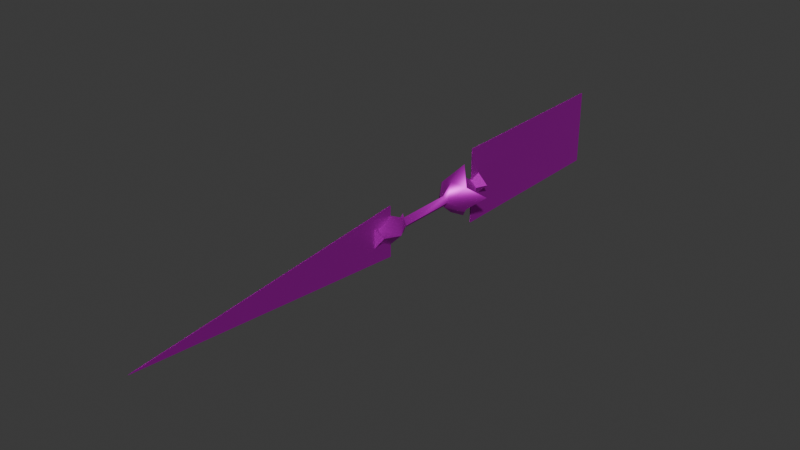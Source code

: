 # Source: VenomBlade.blend  (saved by Blender 4.4.32; exported with 4.5.12 LTS)
import bpy
from mathutils import Matrix  # noqa: F401  (used for matrix-valued properties, if any)

bpy.ops.wm.read_factory_settings(use_empty=True)
scene = bpy.context.scene
scene.name = 'Scene'

# ---- images (referenced by path relative to the original .blend; pixels are not part of the script)
import os
ASSET_DIR = os.environ.get("B2B_ASSET_DIR", "")  # directory of the original .blend (textures are referenced by path, not embedded)
HERE = os.path.dirname(os.path.abspath(__file__))  # packed textures are extracted next to this script under _unpacked/

def load_image(name, relpath, width, height, colorspace="sRGB"):
    """Load a texture the original file referenced (path relative to the .blend, or extracted next to this script)."""
    p = next((c for c in (os.path.join(HERE, relpath), os.path.join(ASSET_DIR, relpath)) if relpath and os.path.exists(c)), "")
    if p:
        img = bpy.data.images.load(p, check_existing=True)
        img.name = name
    else:  # same state as the original file: an image datablock whose file is absent (Cycles renders it pink)
        img = bpy.data.images.new(name, width, height)
        img.source = "FILE"
        img.filepath = "//" + (relpath or name)
    img.colorspace_settings.name = colorspace
    return img
img_venomblade_png = load_image('VenomBlade.png', 'VenomBlade.png', 1024, 1024, 'sRGB')

# ---- materials (node trees are filled in below, after node groups)
mat_sm_0 = bpy.data.materials.new('sm_0')
mat_sm_0.roughness = 0.5528
mat_sm_0.specular_intensity = 1.0
mat_sm_0.metallic = 1.0
mat_sm_1 = bpy.data.materials.new('sm_1')
mat_sm_1.roughness = 0.5528
mat_sm_1.specular_intensity = 1.0
mat_sm_1.metallic = 1.0

# ---- material node trees
mat_sm_0.use_nodes = True; mat_sm_0.node_tree.nodes.clear()
_N = mat_sm_0.node_tree.nodes; _L = mat_sm_0.node_tree.links
n0 = _N.new('ShaderNodeBsdfPrincipled'); n0.name = 'Principled BSDF'; n0.location = (10, 300)
n0.inputs[1].default_value = 1.0
n0.inputs[2].default_value = 0.5528
n0.inputs[13].default_value = 1.0
n0.inputs[27].default_value = (0.0, 0.0, 0.0, 1.0)
n0.inputs[28].default_value = 1.0
n1 = _N.new('ShaderNodeOutputMaterial'); n1.name = 'Material Output'; n1.location = (300, 300)
n2 = _N.new('ShaderNodeNormalMap'); n2.name = 'Normal Map'; n2.location = (-300, -300)
n2.label = 'Normal/Map'
n3 = _N.new('ShaderNodeTexImage'); n3.name = 'Image Texture'; n3.location = (-300, 600)
n3.image = img_venomblade_png
_L.new(n0.outputs[0], n1.inputs[0])
_L.new(n2.outputs[0], n0.inputs[5])
_L.new(n3.outputs[0], n0.inputs[0])
n1.is_active_output = True
mat_sm_1.use_nodes = True; mat_sm_1.node_tree.nodes.clear()
_N = mat_sm_1.node_tree.nodes; _L = mat_sm_1.node_tree.links
n0 = _N.new('ShaderNodeBsdfPrincipled'); n0.name = 'Principled BSDF'; n0.location = (10, 300)
n0.inputs[1].default_value = 1.0
n0.inputs[2].default_value = 0.5528
n0.inputs[13].default_value = 1.0
n0.inputs[27].default_value = (0.0, 0.0, 0.0, 1.0)
n0.inputs[28].default_value = 1.0
n1 = _N.new('ShaderNodeOutputMaterial'); n1.name = 'Material Output'; n1.location = (300, 300)
n2 = _N.new('ShaderNodeNormalMap'); n2.name = 'Normal Map'; n2.location = (-300, -300)
n2.label = 'Normal/Map'
n3 = _N.new('ShaderNodeTexImage'); n3.name = 'Image Texture'; n3.location = (-300, 600)
n3.image = img_venomblade_png
_L.new(n0.outputs[0], n1.inputs[0])
_L.new(n2.outputs[0], n0.inputs[5])
_L.new(n3.outputs[0], n0.inputs[0])
n1.is_active_output = True

# ---- world
world_world = bpy.data.worlds.new('World'); scene.world = world_world
world_world.use_nodes = True; world_world.node_tree.nodes.clear()
_N = world_world.node_tree.nodes; _L = world_world.node_tree.links
n0 = _N.new('ShaderNodeOutputWorld'); n0.name = 'World Output'; n0.location = (300, 300)
n1 = _N.new('ShaderNodeBackground'); n1.name = 'Background'; n1.location = (10, 300)
n1.inputs[0].default_value = (0.05088, 0.05088, 0.05088, 1.0)
_L.new(n1.outputs[0], n0.inputs[0])
n0.is_active_output = True
world_world.color = (0.05088, 0.05088, 0.05088)
world_world.sun_shadow_jitter_overblur = 0.0

# ---- meshes
me_sm_0_mesh0000 = bpy.data.meshes.new('sm_0_mesh0000')
me_sm_0_mesh0000.from_pydata([(-2.961, -0.000138, 22.36), (-0.001706, -2.959, 22.36), (-0.001706, -0.000138, 19.32), (-0.001706, -2.959, 22.36), (2.957, -0.000138, 22.36), (-0.001706, -0.000138, 19.32), (-2.961, -0.000138, 22.36), (-0.001706, -0.000138, 19.32), (-0.001706, 2.959, 22.36), (2.957, -0.000138, 22.36), (-0.001706, 2.959, 22.36), (-0.001706, -0.000138, 19.32), (-0.001217, -4.024, 15.98), (-4.025, -0.000985, 15.98), (-4.367, -0.001831, 12.14), (-0.000728, -4.368, 12.14), (-4.367, -0.001831, 12.14), (-4.025, -0.000985, 15.98), (-0.001217, 4.022, 15.98), (-0.000728, 4.364, 12.14), (-1.697, -0.000138, 19.32), (-0.001706, -1.695, 19.32), (-0.001706, -2.959, 22.36), (-2.961, -0.000138, 22.36), (-0.001217, -4.024, 15.98), (-0.000728, -4.368, 12.14), (4.365, -0.001831, 12.14), (4.022, -0.000985, 15.98), (1.694, -0.000138, 19.32), (-0.001706, -1.695, 19.32), (1.694, -0.000138, 19.32), (2.957, -0.000138, 22.36), (-0.001706, -2.959, 22.36), (-0.001706, -1.695, 19.32), (-0.001706, 1.695, 19.32), (-1.697, -0.000138, 19.32), (-0.001706, 2.959, 22.36), (-0.001706, 1.695, 19.32), (-1.697, -0.000138, 19.32), (-2.961, -0.000138, 22.36), (-0.001706, 1.695, 19.32), (-0.001706, 2.959, 22.36), (2.957, -0.000138, 22.36), (1.694, -0.000138, 19.32), (4.022, -0.000985, 15.98), (4.365, -0.001831, 12.14), (-0.000728, 4.364, 12.14), (-0.001217, 4.022, 15.98), (1.694, -0.000138, 19.32), (-0.001706, 1.695, 19.32), (4.337, -0.001831, 10.79), (3.08, -3.635, 12.43), (-0.001706, -1.42, 7.434), (1.474, -0.000138, 7.434), (-0.001706, -1.42, -9.007), (1.474, -0.000138, -9.007), (-0.001706, 1.42, 7.434), (-0.001706, 1.42, -9.007), (-1.478, -0.000138, -9.007), (-1.478, -0.000138, 7.434), (-1.478, -0.000138, 7.434), (-3.081, -3.635, 12.43), (-4.339, -0.001831, 10.79), (3.08, 3.631, 12.43), (4.337, -0.001831, 10.79), (1.474, -0.000138, 7.434), (-0.001706, 1.42, -9.007), (1.474, -0.000138, -9.007), (-4.339, -0.001831, 10.79), (-3.081, 3.631, 12.43), (3.08, -3.635, 12.43), (3.08, 3.631, 12.43), (-3.081, 3.631, 12.43), (-3.081, -3.635, 12.43), (-0.000728, 7.338, 16.2), (-3.081, 3.631, 12.43), (3.08, 3.631, 12.43), (-1.478, -0.000138, -9.007), (-0.001706, -1.42, -9.007), (-3.081, 3.631, 12.43), (-7.341, -0.001831, 16.2), (-3.081, -3.635, 12.43), (3.08, -3.635, 12.43), (7.339, -0.001831, 16.2), (3.08, 3.631, 12.43), (-0.000728, -7.342, 16.2), (-7.341, -0.001831, 16.2), (7.339, -0.001831, 16.2), (7.339, -0.001831, 16.2), (-0.000728, 7.338, 16.2), (-3.081, -3.635, 12.43), (-0.000728, -7.342, 16.2), (3.08, -3.635, 12.43), (-7.341, -0.001831, 16.2), (-0.001706, -1.794, -17.61), (-1.796, -0.000138, -17.61), (-2.812, -0.000138, -19.36), (2.809, -0.000138, -19.36), (1.792, -0.000138, -17.61), (-0.001706, -1.794, -17.61), (-2.019, -0.000138, -9.519), (-3.913, -0.000138, -13.48), (-0.001706, -3.911, -13.91), (1.474, -0.000138, -9.007), (-0.001706, -1.42, -9.007), (2.735, -0.000138, -8.579), (2.809, -0.000138, -19.36), (-0.001706, -1.794, -17.61), (-2.812, -0.000138, -19.36), (-0.001706, 1.456, -9.519), (2.735, -0.000138, -8.579), (2.016, -0.000138, -9.519), (-0.001706, -1.42, -9.007), (-2.739, -0.000138, -8.579), (-0.001706, 3.911, -13.91), (-0.001706, 3.911, -13.91), (-2.019, -0.000138, -9.519), (-1.478, -0.000138, -9.007), (-2.739, -0.000138, -8.579), (-0.001706, -1.42, -9.007), (-0.001706, -1.42, -9.007), (-0.001706, -3.911, -13.91), (2.016, -0.000138, -9.519), (4.041, -0.000138, -13.49), (1.792, -0.000138, -17.61), (4.041, -0.000138, -13.49), (2.809, -0.000138, -19.36), (-2.812, -0.000138, -19.36), (-0.001706, 1.794, -17.61), (2.735, -0.000138, -8.579), (-2.812, -0.000138, -19.36), (-1.796, -0.000138, -17.61), (-0.001706, 1.794, -17.61), (-0.001706, 1.794, -17.61), (2.809, -0.000138, -19.36), (-3.913, -0.000138, -13.48), (2.735, -0.000138, -8.579), (-0.001706, 1.42, -9.007), (1.474, -0.000138, -9.007), (-0.001706, 1.42, -9.007), (-2.739, -0.000138, -8.579), (-0.001706, 1.42, -9.007), (-2.739, -0.000138, -8.579), (-1.478, -0.000138, -9.007), (-10.64, -0.0848, 72.66), (-10.64, -0.0848, 19.3), (10.6, -0.0848, 72.66), (5.207, -0.0848, -29.26), (-5.842, -0.0848, -29.26), (-0.3106, -0.0848, -91.96), (-5.842, -0.0848, -29.26), (5.207, -0.0848, -29.26), (-7.243, -0.0848, -13.27), (10.6, -0.0848, 19.3), (6.622, -0.0848, -13.27), (10.6, 0.1176, 72.66), (-10.64, 0.1176, 19.3), (-10.64, 0.1176, 72.66), (-0.3106, 0.1176, -91.96), (-5.842, 0.1176, -29.26), (5.207, 0.1176, -29.26), (-7.243, 0.1176, -13.27), (5.207, 0.1176, -29.26), (-5.842, 0.1176, -29.26), (10.6, 0.1176, 19.3), (6.622, 0.1176, -13.27)], [], [(11, 9, 10), (8, 6, 7), (5, 3, 4), (2, 0, 1), (143, 141, 142), (138, 136, 137), (128, 126, 127), (119, 117, 118), (108, 106, 107), (105, 103, 104), (92, 90, 91), (84, 82, 83), (81, 79, 80), (76, 74, 75), (134, 133, 124), (124, 133, 114), (114, 123, 124), (114, 111, 123), (109, 111, 114), (111, 109, 110), (109, 139, 110), (139, 109, 140), (109, 116, 140), (116, 109, 115), (116, 115, 135), (135, 115, 131), (131, 115, 132), (132, 130, 131), (120, 122, 129), (122, 120, 121), (122, 121, 125), (125, 121, 98), (99, 98, 121), (99, 97, 98), (100, 112, 113), (112, 100, 102), (102, 100, 101), (102, 101, 95), (102, 95, 94), (96, 94, 95), (69, 68, 93), (69, 59, 68), (56, 59, 69), (59, 56, 58), (58, 56, 57), (89, 56, 69), (63, 56, 89), (64, 56, 63), (65, 56, 64), (65, 66, 56), (67, 66, 65), (88, 64, 63), (50, 87, 51), (52, 50, 51), (53, 50, 52), (52, 54, 53), (53, 54, 55), (52, 51, 85), (52, 85, 61), (61, 60, 52), (52, 60, 78), (78, 60, 77), (62, 60, 61), (61, 86, 62), (72, 70, 71), (73, 70, 72), (49, 48, 47), (47, 48, 44), (47, 44, 46), (46, 44, 45), (42, 40, 41), (43, 40, 42), (38, 36, 37), (39, 36, 38), (35, 34, 17), (17, 34, 18), (18, 16, 17), (19, 16, 18), (32, 30, 31), (33, 30, 32), (29, 27, 28), (24, 27, 29), (27, 24, 26), (26, 24, 25), (23, 20, 22), (22, 20, 21), (20, 12, 21), (13, 12, 20), (14, 12, 13), (15, 12, 14), (149, 147, 148), (154, 152, 151), (152, 150, 151), (153, 146, 145), (146, 144, 145), (160, 158, 159), (161, 165, 162), (163, 161, 162), (155, 164, 156), (157, 155, 156)])
me_sm_0_mesh0000.polygons.foreach_set('use_smooth', [True] * 100)
me_sm_0_mesh0000.polygons.foreach_set('material_index', [0, 0, 0, 0, 0, 0, 0, 0, 0, 0, 0, 0, 0, 0, 0, 0, 0, 0, 0, 0, 0, 0, 0, 0, 0, 0, 0, 0, 0, 0, 0, 0, 0, 0, 0, 0, 0, 0, 0, 0, 0, 0, 0, 0, 0, 0, 0, 0, 0, 0, 0, 0, 0, 0, 0, 0, 0, 0, 0, 0, 0, 0, 0, 0, 0, 0, 0, 0, 0, 0, 0, 0, 0, 0, 0, 0, 0, 0, 0, 0, 0, 0, 0, 0, 0, 0, 0, 0, 0, 0, 1, 1, 1, 1, 1, 1, 1, 1, 1, 1])
_uv = me_sm_0_mesh0000.uv_layers.new(name='DiffuseUV')
_uv.uv.foreach_set('vector', [0.4817, 0.7016, 0.4275, 0.7597, 0.4817, 0.7709, 0.4817, 0.7709, 0.536, 0.7597, 0.4817, 0.7016, 0.4817, 0.7016, 0.4817, 0.7709, 0.4275, 0.7597, 0.4817, 0.7016, 0.536, 0.7597, 0.4817, 0.7709, 0.3665, 0.488, 0.3484, 0.488, 0.3965, 0.4672, 0.3304, 0.488, 0.3004, 0.4672, 0.3484, 0.488, 0.3484, 0.3086, 0.2992, 0.2768, 0.3977, 0.2768, 0.3484, 0.488, 0.3665, 0.488, 0.3965, 0.4672, 0.3977, 0.2768, 0.2992, 0.2768, 0.3484, 0.3086, 0.3004, 0.4672, 0.3304, 0.488, 0.3484, 0.488, 0.4723, 0.9317, 0.5588, 0.9317, 0.5156, 0.9758, 0.5588, 0.9317, 0.4723, 0.9317, 0.5156, 0.9758, 0.5588, 0.9317, 0.4723, 0.9317, 0.5156, 0.9758, 0.5588, 0.9317, 0.5156, 0.9758, 0.4723, 0.9317, 0.2992, 0.2768, 0.3484, 0.3086, 0.3169, 0.3086, 0.3169, 0.3086, 0.3484, 0.3086, 0.3484, 0.3739, 0.3484, 0.3739, 0.2774, 0.3739, 0.3169, 0.3086, 0.3484, 0.3739, 0.313, 0.4507, 0.2774, 0.3739, 0.3484, 0.4507, 0.313, 0.4507, 0.3484, 0.3739, 0.313, 0.4507, 0.3484, 0.4507, 0.3004, 0.4672, 0.3484, 0.4507, 0.3484, 0.488, 0.3004, 0.4672, 0.3484, 0.488, 0.3484, 0.4507, 0.3965, 0.4672, 0.3484, 0.4507, 0.3839, 0.4507, 0.3965, 0.4672, 0.3839, 0.4507, 0.3484, 0.4507, 0.3484, 0.3739, 0.3839, 0.4507, 0.3484, 0.3739, 0.4172, 0.3739, 0.4172, 0.3739, 0.3484, 0.3739, 0.38, 0.3086, 0.38, 0.3086, 0.3484, 0.3739, 0.3484, 0.3086, 0.3484, 0.3086, 0.3977, 0.2768, 0.38, 0.3086, 0.3484, 0.488, 0.313, 0.4507, 0.3004, 0.4672, 0.313, 0.4507, 0.3484, 0.488, 0.3484, 0.3739, 0.313, 0.4507, 0.3484, 0.3739, 0.2774, 0.3739, 0.2774, 0.3739, 0.3484, 0.3739, 0.3169, 0.3086, 0.3484, 0.3086, 0.3169, 0.3086, 0.3484, 0.3739, 0.3484, 0.3086, 0.2992, 0.2768, 0.3169, 0.3086, 0.3839, 0.4507, 0.3484, 0.488, 0.3965, 0.4672, 0.3484, 0.488, 0.3839, 0.4507, 0.3484, 0.3739, 0.3484, 0.3739, 0.3839, 0.4507, 0.4172, 0.3739, 0.3484, 0.3739, 0.4172, 0.3739, 0.38, 0.3086, 0.3484, 0.3739, 0.38, 0.3086, 0.3484, 0.3086, 0.3977, 0.2768, 0.3484, 0.3086, 0.38, 0.3086, 0.4235, 0.8567, 0.4381, 0.8229, 0.4495, 0.9116, 0.4235, 0.8567, 0.3665, 0.7202, 0.4381, 0.8229, 0.3484, 0.7202, 0.3665, 0.7202, 0.4235, 0.8567, 0.3665, 0.7202, 0.3484, 0.7202, 0.3665, 0.488, 0.3665, 0.488, 0.3484, 0.7202, 0.3484, 0.488, 0.3484, 0.9396, 0.3484, 0.7202, 0.4235, 0.8567, 0.2733, 0.8567, 0.3484, 0.7202, 0.3484, 0.9396, 0.2586, 0.8229, 0.3484, 0.7202, 0.2733, 0.8567, 0.3304, 0.7202, 0.3484, 0.7202, 0.2586, 0.8229, 0.3304, 0.7202, 0.3484, 0.488, 0.3484, 0.7202, 0.3304, 0.488, 0.3484, 0.488, 0.3304, 0.7202, 0.2474, 0.9116, 0.2586, 0.8229, 0.2733, 0.8567, 0.2586, 0.8229, 0.2474, 0.9116, 0.2733, 0.8567, 0.3484, 0.7202, 0.2586, 0.8229, 0.2733, 0.8567, 0.3304, 0.7202, 0.2586, 0.8229, 0.3484, 0.7202, 0.3484, 0.7202, 0.3484, 0.488, 0.3304, 0.7202, 0.3304, 0.7202, 0.3484, 0.488, 0.3304, 0.488, 0.3484, 0.7202, 0.2733, 0.8567, 0.3484, 0.9396, 0.3484, 0.7202, 0.3484, 0.9396, 0.4235, 0.8567, 0.4235, 0.8567, 0.3665, 0.7202, 0.3484, 0.7202, 0.3484, 0.7202, 0.3665, 0.7202, 0.3484, 0.488, 0.3484, 0.488, 0.3665, 0.7202, 0.3665, 0.488, 0.4381, 0.8229, 0.3665, 0.7202, 0.4235, 0.8567, 0.4235, 0.8567, 0.4495, 0.9116, 0.4381, 0.8229, 0.4892, 0.9036, 0.5396, 0.8532, 0.5396, 0.9036, 0.4892, 0.8532, 0.5396, 0.8532, 0.4892, 0.9036, 0.4817, 0.7016, 0.445, 0.7016, 0.4817, 0.6466, 0.4817, 0.6466, 0.445, 0.7016, 0.3948, 0.6466, 0.4817, 0.6466, 0.3948, 0.6466, 0.4817, 0.5688, 0.4817, 0.5688, 0.3948, 0.6466, 0.3931, 0.5688, 0.4275, 0.7597, 0.4817, 0.7016, 0.4817, 0.7709, 0.445, 0.7016, 0.4817, 0.7016, 0.4275, 0.7597, 0.5185, 0.7016, 0.4817, 0.7709, 0.4817, 0.7016, 0.536, 0.7597, 0.4817, 0.7709, 0.5185, 0.7016, 0.5185, 0.7016, 0.4817, 0.7016, 0.5687, 0.6466, 0.5687, 0.6466, 0.4817, 0.7016, 0.4817, 0.6466, 0.4817, 0.6466, 0.5704, 0.5688, 0.5687, 0.6466, 0.4817, 0.5688, 0.5704, 0.5688, 0.4817, 0.6466, 0.4817, 0.7709, 0.445, 0.7016, 0.4275, 0.7597, 0.4817, 0.7016, 0.445, 0.7016, 0.4817, 0.7709, 0.4817, 0.7016, 0.3948, 0.6466, 0.445, 0.7016, 0.4817, 0.6466, 0.3948, 0.6466, 0.4817, 0.7016, 0.3948, 0.6466, 0.4817, 0.6466, 0.3931, 0.5688, 0.3931, 0.5688, 0.4817, 0.6466, 0.4817, 0.5688, 0.536, 0.7597, 0.5185, 0.7016, 0.4817, 0.7709, 0.4817, 0.7709, 0.5185, 0.7016, 0.4817, 0.7016, 0.5185, 0.7016, 0.4817, 0.6466, 0.4817, 0.7016, 0.5687, 0.6466, 0.4817, 0.6466, 0.5185, 0.7016, 0.5704, 0.5688, 0.4817, 0.6466, 0.5687, 0.6466, 0.4817, 0.5688, 0.4817, 0.6466, 0.5704, 0.5688, 0.1213, 0.01413, 0.02736, 0.9885, 0.2159, 0.9885, 0.2203, 0.3818, 0.4878, 0.3818, 0.2599, 0.1081, 0.4878, 0.3818, 0.4484, 0.1081, 0.2599, 0.1081, 0.5985, 0.004739, 0.5985, 0.994, 0.9916, 0.004845, 0.5985, 0.994, 0.9916, 0.994, 0.9916, 0.004845, 0.02736, 0.9885, 0.1213, 0.01413, 0.2159, 0.9885, 0.4878, 0.3818, 0.2203, 0.3818, 0.2599, 0.1081, 0.4484, 0.1081, 0.4878, 0.3818, 0.2599, 0.1081, 0.5985, 0.994, 0.5985, 0.004739, 0.9916, 0.004845, 0.9916, 0.994, 0.5985, 0.994, 0.9916, 0.004845])
_ca = me_sm_0_mesh0000.color_attributes.new('Attribute', 'BYTE_COLOR', 'CORNER')
_ca.data.foreach_set('color', [0.0, 0.0, 0.0, 0.0, 0.0, 0.0, 0.0, 0.0, 0.0, 0.0, 0.0, 0.0, 0.0, 0.0, 0.0, 0.0, 0.0, 0.0, 0.0, 0.0, 0.0, 0.0, 0.0, 0.0, 0.0, 0.0, 0.0, 0.0, 0.0, 0.0, 0.0, 0.0, 0.0, 0.0, 0.0, 0.0, 0.0, 0.0, 0.0, 0.0, 0.0, 0.0, 0.0, 0.0, 0.0, 0.0, 0.0, 0.0, 0.0, 0.0, 0.0, 0.0, 0.0, 0.0, 0.0, 0.0, 0.0, 0.0, 0.0, 0.0, 0.0, 0.0, 0.0, 0.0, 0.0, 0.0, 0.0, 0.0, 0.0, 0.0, 0.0, 0.0, 0.0, 0.0, 0.0, 0.0, 0.0, 0.0, 0.0, 0.0, 0.0, 0.0, 0.0, 0.0, 0.0, 0.0, 0.0, 0.0, 0.0, 0.0, 0.0, 0.0, 0.0, 0.0, 0.0, 0.0, 0.0, 0.0, 0.0, 0.0, 0.0, 0.0, 0.0, 0.0, 0.0, 0.0, 0.0, 0.0, 0.0, 0.0, 0.0, 0.0, 0.0, 0.0, 0.0, 0.0, 0.0, 0.0, 0.0, 0.0, 0.0, 0.0, 0.0, 0.0, 0.0, 0.0, 0.0, 0.0, 0.0, 0.0, 0.0, 0.0, 0.0, 0.0, 0.0, 0.0, 0.0, 0.0, 0.0, 0.0, 0.0, 0.0, 0.0, 0.0, 0.0, 0.0, 0.0, 0.0, 0.0, 0.0, 0.0, 0.0, 0.0, 0.0, 0.0, 0.0, 0.0, 0.0, 0.0, 0.0, 0.0, 0.0, 0.0, 0.0, 0.0, 0.0, 0.0, 0.0, 0.0, 0.0, 0.0, 0.0, 0.0, 0.0, 0.0, 0.0, 0.0, 0.0, 0.0, 0.0, 0.0, 0.0, 0.0, 0.0, 0.0, 0.0, 0.0, 0.0, 0.0, 0.0, 0.0, 0.0, 0.0, 0.0, 0.0, 0.0, 0.0, 0.0, 0.0, 0.0, 0.0, 0.0, 0.0, 0.0, 0.0, 0.0, 0.0, 0.0, 0.0, 0.0, 0.0, 0.0, 0.0, 0.0, 0.0, 0.0, 0.0, 0.0, 0.0, 0.0, 0.0, 0.0, 0.0, 0.0, 0.0, 0.0, 0.0, 0.0, 0.0, 0.0, 0.0, 0.0, 0.0, 0.0, 0.0, 0.0, 0.0, 0.0, 0.0, 0.0, 0.0, 0.0, 0.0, 0.0, 0.0, 0.0, 0.0, 0.0, 0.0, 0.0, 0.0, 0.0, 0.0, 0.0, 0.0, 0.0, 0.0, 0.0, 0.0, 0.0, 0.0, 0.0, 0.0, 0.0, 0.0, 0.0, 0.0, 0.0, 0.0, 0.0, 0.0, 0.0, 0.0, 0.0, 0.0, 0.0, 0.0, 0.0, 0.0, 0.0, 0.0, 0.0, 0.0, 0.0, 0.0, 0.0, 0.0, 0.0, 0.0, 0.0, 0.0, 0.0, 0.0, 0.0, 0.0, 0.0, 0.0, 0.0, 0.0, 0.0, 0.0, 0.0, 0.0, 0.0, 0.0, 0.0, 0.0, 0.0, 0.0, 0.0, 0.0, 0.0, 0.0, 0.0, 0.0, 0.0, 0.0, 0.0, 0.0, 0.0, 0.0, 0.0, 0.0, 0.0, 0.0, 0.0, 0.0, 0.0, 0.0, 0.0, 0.0, 0.0, 0.0, 0.0, 0.0, 0.0, 0.0, 0.0, 0.0, 0.0, 0.0, 0.0, 0.0, 0.0, 0.0, 0.0, 0.0, 0.0, 0.0, 0.0, 0.0, 0.0, 0.0, 0.0, 0.0, 0.0, 0.0, 0.0, 0.0, 0.0, 0.0, 0.0, 0.0, 0.0, 0.0, 0.0, 0.0, 0.0, 0.0, 0.0, 0.0, 0.0, 0.0, 0.0, 0.0, 0.0, 0.0, 0.0, 0.0, 0.0, 0.0, 0.0, 0.0, 0.0, 0.0, 0.0, 0.0, 0.0, 0.0, 0.0, 0.0, 0.0, 0.0, 0.0, 0.0, 0.0, 0.0, 0.0, 0.0, 0.0, 0.0, 0.0, 0.0, 0.0, 0.0, 0.0, 0.0, 0.0, 0.0, 0.0, 0.0, 0.0, 0.0, 0.0, 0.0, 0.0, 0.0, 0.0, 0.0, 0.0, 0.0, 0.0, 0.0, 0.0, 0.0, 0.0, 0.0, 0.0, 0.0, 0.0, 0.0, 0.0, 0.0, 0.0, 0.0, 0.0, 0.0, 0.0, 0.0, 0.0, 0.0, 0.0, 0.0, 0.0, 0.0, 0.0, 0.0, 0.0, 0.0, 0.0, 0.0, 0.0, 0.0, 0.0, 0.0, 0.0, 0.0, 0.0, 0.0, 0.0, 0.0, 0.0, 0.0, 0.0, 0.0, 0.0, 0.0, 0.0, 0.0, 0.0, 0.0, 0.0, 0.0, 0.0, 0.0, 0.0, 0.0, 0.0, 0.0, 0.0, 0.0, 0.0, 0.0, 0.0, 0.0, 0.0, 0.0, 0.0, 0.0, 0.0, 0.0, 0.0, 0.0, 0.0, 0.0, 0.0, 0.0, 0.0, 0.0, 0.0, 0.0, 0.0, 0.0, 0.0, 0.0, 0.0, 0.0, 0.0, 0.0, 0.0, 0.0, 0.0, 0.0, 0.0, 0.0, 0.0, 0.0, 0.0, 0.0, 0.0, 0.0, 0.0, 0.0, 0.0, 0.0, 0.0, 0.0, 0.0, 0.0, 0.0, 0.0, 0.0, 0.0, 0.0, 0.0, 0.0, 0.0, 0.0, 0.0, 0.0, 0.0, 0.0, 0.0, 0.0, 0.0, 0.0, 0.0, 0.0, 0.0, 0.0, 0.0, 0.0, 0.0, 0.0, 0.0, 0.0, 0.0, 0.0, 0.0, 0.0, 0.0, 0.0, 0.0, 0.0, 0.0, 0.0, 0.0, 0.0, 0.0, 0.0, 0.0, 0.0, 0.0, 0.0, 0.0, 0.0, 0.0, 0.0, 0.0, 0.0, 0.0, 0.0, 0.0, 0.0, 0.0, 0.0, 0.0, 0.0, 0.0, 0.0, 0.0, 0.0, 0.0, 0.0, 0.0, 0.0, 0.0, 0.0, 0.0, 0.0, 0.0, 0.0, 0.0, 0.0, 0.0, 0.0, 0.0, 0.0, 0.0, 0.0, 0.0, 0.0, 0.0, 0.0, 0.0, 0.0, 0.0, 0.0, 0.0, 0.0, 0.0, 0.0, 0.0, 0.0, 0.0, 0.0, 0.0, 0.0, 0.0, 0.0, 0.0, 0.0, 0.0, 0.0, 0.0, 0.0, 0.0, 0.0, 0.0, 0.0, 0.0, 0.0, 0.0, 0.0, 0.0, 0.0, 0.0, 0.0, 0.0, 0.0, 0.0, 0.0, 0.0, 0.0, 0.0, 0.0, 0.0, 0.0, 0.0, 0.0, 0.0, 0.0, 0.0, 0.0, 0.0, 0.0, 0.0, 0.0, 0.0, 0.0, 0.0, 0.0, 0.0, 0.0, 0.0, 0.0, 0.0, 0.0, 0.0, 0.0, 0.0, 0.0, 0.0, 0.0, 0.0, 0.0, 0.0, 0.0, 0.0, 0.0, 0.0, 0.0, 0.0, 0.0, 0.0, 0.0, 0.0, 0.0, 0.0, 0.0, 0.0, 0.0, 0.0, 0.0, 0.0, 0.0, 0.0, 0.0, 0.0, 0.0, 0.0, 0.0, 0.0, 0.0, 0.0, 0.0, 0.0, 0.0, 0.0, 0.0, 0.0, 0.0, 0.0, 0.0, 0.0, 0.0, 0.0, 0.0, 0.0, 0.0, 0.0, 0.0, 0.0, 0.0, 0.0, 0.0, 0.0, 0.0, 0.0, 0.0, 0.0, 0.0, 0.0, 0.0, 0.0, 0.0, 0.0, 0.0, 0.0, 0.0, 0.0, 0.0, 0.0, 0.0, 0.0, 0.0, 0.0, 0.0, 0.0, 0.0, 0.0, 0.0, 0.0, 0.0, 0.0, 0.0, 0.0, 0.0, 0.0, 0.0, 0.0, 0.0, 0.0, 0.0, 0.0, 0.0, 0.0, 0.0, 0.0, 0.0, 0.0, 0.0, 0.0, 0.0, 0.0, 0.0, 0.0, 0.0, 0.0, 0.0, 0.0, 0.0, 0.0, 0.0, 0.0, 0.0, 0.0, 0.0, 0.0, 0.0, 0.0, 0.0, 0.0, 0.0, 0.0, 0.0, 0.0, 0.0, 0.0, 0.0, 0.0, 0.0, 0.0, 0.0, 0.0, 0.0, 0.0, 0.0, 0.0, 0.0, 0.0, 0.0, 0.0, 0.0, 0.0, 0.0, 0.0, 0.0, 0.0, 0.0, 0.0, 0.0, 0.0, 0.0, 0.0, 0.0, 0.0, 0.0, 0.0, 0.0, 0.0, 0.0, 0.0, 0.0, 0.0, 0.0, 0.0, 0.0, 0.0, 0.0, 0.0, 0.0, 0.0, 0.0, 0.0, 0.0, 0.0, 0.0, 0.0, 0.0, 0.0, 0.0, 0.0, 0.0, 0.0, 0.0, 0.0, 0.0, 0.0, 0.0, 0.0, 0.0, 0.0, 0.0, 0.0, 0.0, 0.0, 0.0, 0.0, 0.0, 0.0, 0.0, 0.0, 0.0, 0.0, 0.0, 0.0, 0.0, 0.0, 0.0, 0.0, 0.0, 0.0, 0.0, 0.0, 0.0, 0.0, 0.0, 0.0, 0.0, 0.0, 0.0, 0.0, 0.0, 0.0, 0.0, 0.0, 0.0, 0.0, 0.0, 0.0, 0.0, 0.0, 0.0, 0.0, 0.0, 0.0, 0.0, 0.0, 0.0, 0.0, 0.0, 0.0, 0.0, 0.0, 0.0, 0.0, 0.0, 0.0, 0.0, 0.0, 0.0, 0.0, 0.0, 0.0, 0.0, 0.0, 0.0, 0.0, 0.0, 0.0, 0.0, 0.0, 0.0, 0.0, 0.0, 0.0, 0.0, 0.0, 0.0, 0.0, 0.0, 0.0, 0.0, 0.0, 0.0, 0.0, 0.0, 0.0, 0.0, 0.0, 0.0, 0.0, 0.0, 0.0, 0.0, 0.0, 0.0, 0.0, 0.0, 0.0, 0.0, 0.0, 0.0, 0.0, 0.0, 0.0, 0.0, 0.0, 0.0, 0.0, 0.0, 0.0, 0.0, 0.0, 0.0, 0.0, 0.0, 0.0, 0.0, 0.0, 0.0, 0.0, 0.0, 0.0, 0.0, 0.0, 0.0, 0.0, 0.0, 0.0, 0.0, 0.0, 0.0, 0.0, 0.0, 0.0, 0.0, 0.0, 0.0, 0.0, 0.0, 0.0, 0.0, 0.0, 0.0, 0.0, 0.0, 0.0, 0.0, 0.0, 0.0, 0.0, 0.0, 0.0, 0.0, 0.0, 0.0, 0.0, 0.0, 0.0, 0.0, 0.0, 0.0, 0.0, 0.0, 0.0, 0.0, 0.0, 0.0, 0.0, 0.0, 0.0, 0.0, 0.0, 0.0, 0.0, 0.0, 0.0, 0.0, 0.0, 0.0, 0.0, 0.0, 0.0, 0.0, 0.0, 0.0, 0.0, 0.0, 0.0, 0.0, 0.0, 0.0, 0.0, 0.0, 0.0, 0.0, 0.0, 0.0, 0.0, 0.0, 0.0, 0.0, 0.0, 0.0, 0.0, 0.0, 0.0, 0.0, 0.0, 0.0, 0.0, 0.0, 0.0, 0.0, 0.0, 0.0, 0.0, 0.0, 0.0, 0.0, 0.0, 0.0, 0.0, 0.0, 0.0, 0.0, 0.0, 0.0, 0.0, 0.0, 0.0, 0.0, 0.0, 0.0, 0.0, 0.0, 0.0, 0.0, 0.0, 0.0, 0.0, 0.0, 0.0, 0.0, 0.0, 0.0, 0.0, 0.0, 0.0, 0.0, 0.0, 0.0, 0.0, 0.0, 0.0, 0.0, 0.0, 0.0, 0.0, 0.0, 0.0, 0.0, 0.0, 0.0, 0.0, 0.0, 0.0, 0.0, 0.0, 0.0, 0.0, 0.0, 0.0, 0.0, 0.0, 0.0, 0.0, 0.0, 0.0, 0.0, 0.0, 0.0, 0.0, 0.0, 0.0, 0.0, 0.0, 0.0, 0.0, 0.0, 0.0, 0.0, 0.0, 0.0, 0.0, 0.0, 0.0, 0.0, 0.0, 0.0, 0.0, 0.0, 0.0, 0.0, 0.0, 0.0, 0.0, 0.0, 0.0, 0.0, 0.0, 0.0, 0.0, 0.0, 0.0, 0.0, 0.0, 0.0, 0.0, 0.0, 0.0, 0.0, 0.0, 0.0, 0.0, 0.0, 0.0, 0.0])
me_sm_0_mesh0000.materials.append(mat_sm_0)
me_sm_0_mesh0000.materials.append(mat_sm_1)
me_sm_0_mesh0000.update()
me_sm_0_mesh0000.normals_split_custom_set([tuple(v) for v in zip(*[iter([-0.5822, -0.5822, 0.5676, -0.5822, -0.5822, 0.5676, -0.5822, -0.5822, 0.5676, 0.5822, -0.5822, 0.5676, 0.5822, -0.5822, 0.5676, 0.5822, -0.5822, 0.5676, -0.5822, 0.5822, 0.5676, -0.5822, 0.5822, 0.5676, -0.5822, 0.5822, 0.5676, 0.5822, 0.5822, 0.5676, 0.5822, 0.5822, 0.5676, 0.5822, 0.5822, 0.5676, 0.3215, -3.943e-05, 0.9469, 0.305, -0.3169, 0.8981, 0.3215, -3.964e-05, 0.9469, -0.3215, -3.919e-05, 0.9469, -0.3215, -3.947e-05, 0.9469, -0.305, -0.3169, 0.8981, 0.0, 0.698, -0.7161, 0.0, 0.698, -0.7161, 0.0, 0.698, -0.7161, 0.305, 0.3169, 0.8981, 0.3215, 3.943e-05, 0.9469, 0.3215, 3.967e-05, 0.9469, 0.0, -0.698, -0.7161, 0.0, -0.698, -0.7161, 0.0, -0.698, -0.7161, -0.3215, 3.946e-05, 0.9469, -0.3215, 3.92e-05, 0.9469, -0.305, 0.3169, 0.8981, -0.2517, 0.2707, 0.9292, 0.2517, 0.2707, 0.9292, 0.0, 0.7135, 0.7007, -0.2516, -0.2707, 0.9292, -0.2524, 0.2725, 0.9285, -0.6632, 0.0, 0.7484, 0.2516, 0.2707, 0.9292, 0.2524, -0.2725, 0.9285, 0.6632, 0.0, 0.7484, -0.2517, -0.2707, 0.9292, 0.0, -0.7135, 0.7007, 0.2517, -0.2707, 0.9292, 0.654, 0.654, 0.3802, 0.7071, 0.7071, 0.002396, 0.7043, 0.6982, -0.1282, 0.7043, 0.6982, -0.1282, 0.7071, 0.7071, 0.002396, 0.6732, 0.7395, -0.0002421, 0.6732, 0.7395, -0.0002421, 0.6963, 0.7175, -0.02022, 0.7043, 0.6982, -0.1282, 0.6732, 0.7395, -0.0002421, 0.6129, 0.7812, 0.1187, 0.6963, 0.7175, -0.02022, 7.761e-08, 0.9996, 0.02813, 0.6129, 0.7812, 0.1187, 0.6732, 0.7395, -0.0002421, 0.6129, 0.7812, 0.1187, 7.761e-08, 0.9996, 0.02813, 0.5093, 0.8418, -0.1788, 7.761e-08, 0.9996, 0.02813, 1.152e-07, 0.9976, 0.06971, 0.5093, 0.8418, -0.1788, 1.152e-07, 0.9976, 0.06971, 7.761e-08, 0.9996, 0.02813, -0.5093, 0.8418, -0.1788, 7.761e-08, 0.9996, 0.02813, -0.6179, 0.778, 0.1137, -0.5093, 0.8418, -0.1788, -0.6179, 0.778, 0.1137, 7.761e-08, 0.9996, 0.02813, -0.6795, 0.7337, -3.001e-05, -0.6179, 0.778, 0.1137, -0.6795, 0.7337, -3.001e-05, -0.7081, 0.7059, -0.01968, -0.7081, 0.7059, -0.01968, -0.6795, 0.7337, -3.001e-05, -0.7086, 0.6949, -0.1229, -0.7086, 0.6949, -0.1229, -0.6795, 0.7337, -3.001e-05, -0.7071, 0.7071, 0.002396, -0.7071, 0.7071, 0.002396, -0.654, 0.654, 0.3802, -0.7086, 0.6949, -0.1229, 0.5757, -0.8176, 0.000856, 0.6066, -0.7864, 0.1164, 0.4733, -0.8031, -0.3619, 0.6066, -0.7864, 0.1164, 0.5757, -0.8176, 0.000856, 0.6853, -0.7281, -0.01344, 0.6066, -0.7864, 0.1164, 0.6853, -0.7281, -0.01344, 0.6963, -0.7175, -0.02022, 0.6963, -0.7175, -0.02022, 0.6853, -0.7281, -0.01344, 0.7043, -0.6982, -0.1282, 0.7071, -0.7071, 0.002396, 0.7043, -0.6982, -0.1282, 0.6853, -0.7281, -0.01344, 0.7071, -0.7071, 0.002396, 0.654, -0.654, 0.3802, 0.7043, -0.6982, -0.1282, -0.6116, -0.7833, 0.1114, -0.5757, -0.8176, 0.0008554, -0.4733, -0.8031, -0.3619, -0.5757, -0.8176, 0.0008554, -0.6116, -0.7833, 0.1114, -0.6914, -0.7223, -0.0132, -0.6914, -0.7223, -0.0132, -0.6116, -0.7833, 0.1114, -0.7081, -0.7059, -0.01968, -0.6914, -0.7223, -0.0132, -0.7081, -0.7059, -0.01968, -0.7086, -0.6948, -0.1229, -0.6914, -0.7223, -0.0132, -0.7086, -0.6948, -0.1229, -0.7071, -0.7071, 0.002396, -0.654, -0.654, 0.3802, -0.7071, -0.7071, 0.002396, -0.7086, -0.6948, -0.1229, -0.5841, 0.6126, -0.5325, -0.81, 6.08e-06, -0.5864, -0.8744, 2.396e-05, -0.4852, -0.5841, 0.6126, -0.5325, -0.6915, 0.6546, -0.3056, -0.81, 6.08e-06, -0.5864, -3.365e-05, 0.8771, -0.4804, -0.6915, 0.6546, -0.3056, -0.5841, 0.6126, -0.5325, -0.6915, 0.6546, -0.3056, -3.365e-05, 0.8771, -0.4804, -0.6934, 0.7206, 0.0, -0.6934, 0.7206, 0.0, -3.365e-05, 0.8771, -0.4804, -0.6934, 0.7206, 0.0, 5.159e-06, 0.8289, -0.5595, -3.365e-05, 0.8771, -0.4804, -0.5841, 0.6126, -0.5325, 0.584, 0.6126, -0.5326, -3.365e-05, 0.8771, -0.4804, 5.159e-06, 0.8289, -0.5595, 0.8099, 9.09e-06, -0.5866, -3.365e-05, 0.8771, -0.4804, 0.584, 0.6126, -0.5326, 0.6915, 0.6546, -0.3056, -3.365e-05, 0.8771, -0.4804, 0.8099, 9.09e-06, -0.5866, 0.6915, 0.6546, -0.3056, 0.6934, 0.7206, 0.0, -3.365e-05, 0.8771, -0.4804, 0.6934, 0.7206, 0.0, 0.6934, 0.7206, 0.0, 0.6915, 0.6546, -0.3056, 0.8744, 2.39e-05, -0.4853, 0.8099, 9.09e-06, -0.5866, 0.584, 0.6126, -0.5326, 0.8099, 2.515e-05, -0.5865, 0.8744, -2.396e-05, -0.4852, 0.5838, -0.6126, -0.5328, -4.377e-05, -0.8769, -0.4806, 0.8099, 2.515e-05, -0.5865, 0.5838, -0.6126, -0.5328, 0.6914, -0.6546, -0.3058, 0.8099, 2.515e-05, -0.5865, -4.377e-05, -0.8769, -0.4806, -4.377e-05, -0.8769, -0.4806, 0.6934, -0.7206, 0.0, 0.6914, -0.6546, -0.3058, 0.6914, -0.6546, -0.3058, 0.6934, -0.7206, 0.0, 0.6934, -0.7206, 0.0, -4.377e-05, -0.8769, -0.4806, 0.5838, -0.6126, -0.5328, 5.202e-06, -0.8287, -0.5597, -4.377e-05, -0.8769, -0.4806, 5.202e-06, -0.8287, -0.5597, -0.5839, -0.6126, -0.5327, -0.5839, -0.6126, -0.5327, -0.6914, -0.6546, -0.3057, -4.377e-05, -0.8769, -0.4806, -4.377e-05, -0.8769, -0.4806, -0.6914, -0.6546, -0.3057, -0.6934, -0.7206, 0.0, -0.6934, -0.7206, 0.0, -0.6914, -0.6546, -0.3057, -0.6934, -0.7206, 0.0, -0.81, 3.785e-06, -0.5864, -0.6914, -0.6546, -0.3057, -0.5839, -0.6126, -0.5327, -0.5839, -0.6126, -0.5327, -0.8744, -2.396e-05, -0.4853, -0.81, 3.785e-06, -0.5864, 0.2516, -0.2707, 0.9292, -0.2516, 0.2707, 0.9292, -0.2516, -0.2707, 0.9292, 0.2516, 0.2707, 0.9292, -0.2516, 0.2707, 0.9292, 0.2516, -0.2707, 0.9292, 0.6343, 0.6343, 0.4421, 0.6343, 0.6343, 0.4421, 0.6833, 0.6833, 0.2574, 0.6833, 0.6833, 0.2574, 0.6343, 0.6343, 0.4421, 0.6833, 0.6833, 0.2574, 0.6833, 0.6833, 0.2574, 0.6833, 0.6833, 0.2574, 0.7057, 0.7057, 0.06281, 0.7057, 0.7057, 0.06281, 0.6833, 0.6833, 0.2574, 0.7057, 0.7057, 0.06281, 0.6783, 0.6783, -0.2825, 0.6783, 0.6783, -0.2825, 0.6783, 0.6783, -0.2825, 0.6783, 0.6783, -0.2825, 0.6783, 0.6783, -0.2825, 0.6783, 0.6783, -0.2825, -0.6783, 0.6783, -0.2825, -0.6783, 0.6783, -0.2825, -0.6783, 0.6783, -0.2825, -0.6783, 0.6783, -0.2825, -0.6783, 0.6783, -0.2825, -0.6783, 0.6783, -0.2825, -0.6343, 0.6343, 0.4419, -0.6343, 0.6343, 0.4419, -0.6833, 0.6833, 0.2573, -0.6833, 0.6833, 0.2573, -0.6343, 0.6343, 0.4419, -0.6833, 0.6833, 0.2573, -0.6833, 0.6833, 0.2573, -0.7057, 0.7057, 0.06263, -0.6833, 0.6833, 0.2573, -0.7057, 0.7057, 0.06263, -0.7057, 0.7057, 0.06263, -0.6833, 0.6833, 0.2573, 0.6783, -0.6783, -0.2825, 0.6783, -0.6783, -0.2825, 0.6783, -0.6783, -0.2825, 0.6783, -0.6783, -0.2825, 0.6783, -0.6783, -0.2825, 0.6783, -0.6783, -0.2825, 0.6342, -0.6342, 0.4423, 0.6832, -0.6832, 0.2577, 0.6342, -0.6342, 0.4423, 0.6832, -0.6832, 0.2577, 0.6832, -0.6832, 0.2577, 0.6342, -0.6342, 0.4423, 0.6832, -0.6832, 0.2577, 0.6832, -0.6832, 0.2577, 0.7057, -0.7057, 0.06312, 0.7057, -0.7057, 0.06312, 0.6832, -0.6832, 0.2577, 0.7057, -0.7057, 0.06312, -0.6783, -0.6783, -0.2825, -0.7045, -0.7045, 0.08574, -0.6783, -0.6783, -0.2825, -0.6783, -0.6783, -0.2825, -0.7045, -0.7045, 0.08574, -0.7045, -0.7045, 0.08574, -0.7045, -0.7045, 0.08574, -0.6833, -0.6832, 0.2576, -0.7045, -0.7045, 0.08574, -0.6832, -0.6832, 0.2576, -0.6833, -0.6832, 0.2576, -0.7045, -0.7045, 0.08574, -0.7057, -0.7057, 0.06294, -0.6833, -0.6832, 0.2576, -0.6832, -0.6832, 0.2576, -0.7057, -0.7057, 0.06294, -0.6833, -0.6832, 0.2576, -0.7057, -0.7057, 0.06294, 0.0, -1.0, 0.0, 0.0, -1.0, 0.0, 0.0, -1.0, 0.0, 0.0, -1.0, 0.0, 0.0, -1.0, 0.0, 0.0, -1.0, 0.0, 0.0, -1.0, 0.0, 0.0, -1.0, 0.0, 0.0, -1.0, 0.0, 0.0, -1.0, 2.103e-10, 0.0, -1.0, -6.59e-11, 0.0, -1.0, 1.225e-10, 0.0, -1.0, -6.59e-11, 0.0, -1.0, -1.537e-10, 0.0, -1.0, 1.225e-10, 0.0, 1.0, 0.0, 0.0, 1.0, 0.0, 0.0, 1.0, 0.0, 0.0, 1.0, -3.296e-10, 0.0, 1.0, -5.378e-10, 0.0, 1.0, -2.431e-10, 0.0, 1.0, 0.0, 0.0, 1.0, -3.296e-10, 0.0, 1.0, -2.431e-10, 0.0, 1.0, 1.014e-10, 0.0, 1.0, 4.206e-10, 0.0, 1.0, 3.192e-10, 0.0, 1.0, 0.0, 0.0, 1.0, 1.014e-10, 0.0, 1.0, 3.192e-10])] * 3)])
arm_b_0000 = bpy.data.armatures.new('b_0000')  # bones are not reproduced

# ---- objects
ob_b_0000 = bpy.data.objects.new('b_0000', arm_b_0000)
ob_sm_0 = bpy.data.objects.new('sm_0', me_sm_0_mesh0000)

# ---- transforms, parenting, visibility, modifiers, constraints
ob_b_0000.location = (0.0, 0.0, 0.0)
ob_b_0000.rotation_euler = (1.571, -0.0, 0.0)
ob_b_0000.scale = (0.01, 0.01, 0.01)
ob_sm_0.location = (0.0, 0.0, 0.0)
ob_sm_0.rotation_euler = (-1.571, -1.571, 0.0)
ob_sm_0.scale = (0.04012, 0.04012, 0.04012)
ob_sm_0.color = (0.8, 0.8, 0.8, 1.0)

# ---- collection membership
scene.collection.objects.link(ob_b_0000)
scene.collection.objects.link(ob_sm_0)

# ---- scene / render settings (as saved in the file)
scene.frame_start = 1; scene.frame_end = 250; scene.frame_set(1)
scene.render.engine = 'BLENDER_EEVEE_NEXT'
scene.render.fps = 25
bpy.context.view_layer.update()

# ---- added for rendering (the .blend has no active camera and no usable light): camera, sun
cam_auto = bpy.data.cameras.new('AutoCamera')
cam_auto.lens = 50.0
cam_auto.sensor_width = 36.0
cam_auto.clip_end = 1000.0
ob_auto_camera = bpy.data.objects.new('AutoCamera', cam_auto)
scene.collection.objects.link(ob_auto_camera)
ob_auto_camera.location = (6.18624, -7.8107, 4.94814)
ob_auto_camera.rotation_euler = (1.09748, -7.21219e-08, 0.694738)
scene.camera = ob_auto_camera
light_auto_sun = bpy.data.lights.new('AutoSun', 'SUN')
light_auto_sun.energy = 3.0
light_auto_sun.angle = 0.0523599
ob_auto_sun = bpy.data.objects.new('AutoSun', light_auto_sun)
scene.collection.objects.link(ob_auto_sun)
ob_auto_sun.rotation_euler = (0.872665, 0.174533, 0.523599)
bpy.context.view_layer.update()
